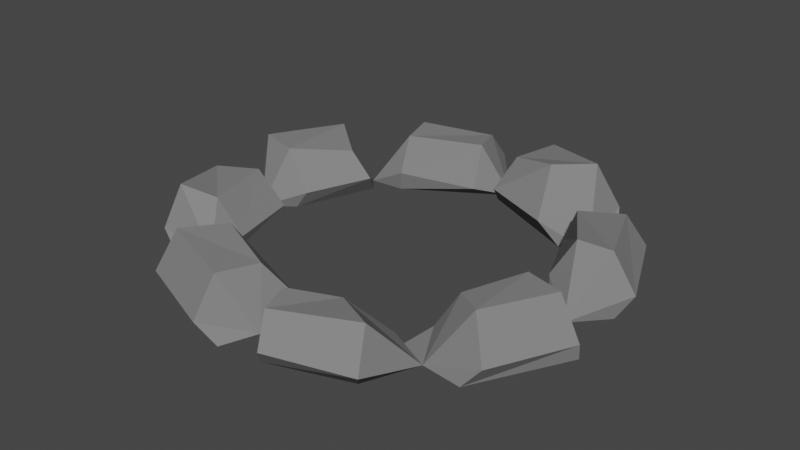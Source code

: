 # Source: stonecircle.blend  (saved by Blender 3.6.11; exported with 4.5.12 LTS)
import bpy
from mathutils import Matrix  # noqa: F401  (used for matrix-valued properties, if any)

bpy.ops.wm.read_factory_settings(use_empty=True)
scene = bpy.context.scene
scene.name = 'Scene'

# ---- collections
col_collection = bpy.data.collections.new('Collection'); scene.collection.children.link(col_collection)

# ---- materials (node trees are filled in below, after node groups)
mat_stone = bpy.data.materials.new('Stone')
mat_stone.use_transparent_shadow = False

# ---- material node trees
mat_stone.use_nodes = True; mat_stone.node_tree.nodes.clear()
_N = mat_stone.node_tree.nodes; _L = mat_stone.node_tree.links
n0 = _N.new('ShaderNodeBsdfPrincipled'); n0.name = 'Principled BSDF'; n0.location = (10, 300)
n0.distribution = 'GGX'
n0.subsurface_method = 'RANDOM_WALK_SKIN'
n0.inputs[0].default_value = (0.2203, 0.2203, 0.2203, 1.0)
n0.inputs[2].default_value = 1.0
n0.inputs[3].default_value = 1.45
n0.inputs[13].default_value = 0.0
n0.inputs[27].default_value = (0.0, 0.0, 0.0, 1.0)
n0.inputs[28].default_value = 1.0
n1 = _N.new('ShaderNodeOutputMaterial'); n1.name = 'Material Output'; n1.location = (300, 300)
_L.new(n0.outputs[0], n1.inputs[0])
n1.is_active_output = True

# ---- world
world_world = bpy.data.worlds.new('World'); scene.world = world_world
world_world.use_nodes = True; world_world.node_tree.nodes.clear()
_N = world_world.node_tree.nodes; _L = world_world.node_tree.links
n0 = _N.new('ShaderNodeOutputWorld'); n0.name = 'World Output'; n0.location = (300, 300)
n1 = _N.new('ShaderNodeBackground'); n1.name = 'Background'; n1.location = (10, 300)
n1.inputs[0].default_value = (0.05088, 0.05088, 0.05088, 1.0)
_L.new(n1.outputs[0], n0.inputs[0])
n0.is_active_output = True
world_world.color = (0.05088, 0.05088, 0.05088)
world_world.use_sun_shadow = False
world_world.sun_shadow_jitter_overblur = 0.0

# ---- meshes
me_torus = bpy.data.meshes.new('Torus')
me_torus.from_pydata([(1.0, 0.0, -0.125), (1.239, 0.2426, 0.000984), (1.118, 0.2103, 0.2175), (0.9426, 0.1668, 0.2379), (0.8218, 0.1344, 0.02137), (0.8687, 0.07558, -0.1154), (1.161, 0.1984, -0.1334), (1.019, 0.7498, -0.00921), (0.9163, 0.6947, 0.1597), (0.6998, 0.5697, 0.1597), (0.6623, 0.511, 0.0006202), (0.7146, 0.617, -0.1216), (0.932, 0.7751, -0.102), (0.6989, 0.7326, -0.1537), (0.6917, 1.042, 0.0009784), (0.6031, 0.9142, 0.2775), (0.421, 0.743, 0.2805), (0.4417, 0.6094, 0.0009784), (0.5499, 0.6657, -0.1455), (0.7311, 0.9731, -0.08263), (0.2288, 1.25, -0.006995), (0.1965, 1.129, 0.2095), (0.1355, 0.8439, 0.2108), (0.07883, 0.7086, 0.04445), (-0.02697, 0.9119, -0.1273), (0.1308, 1.211, -0.1278), (7.55e-08, 1.0, -0.125), (-0.2155, 1.24, -0.004358), (-0.2259, 1.114, 0.1604), (-0.1425, 0.8922, 0.191), (-0.1297, 0.8071, -0.05396), (-0.1338, 0.9065, -0.122), (-0.1439, 1.162, -0.1225), (-0.6803, 1.061, -0.02563), (-0.6137, 0.9497, 0.1948), (-0.5349, 0.714, 0.201), (-0.5404, 0.6416, -0.01501), (-0.568, 0.6736, -0.136), (-0.7187, 0.9347, -0.136), (-0.766, 0.6494, -0.1319), (-1.059, 0.7152, -0.0121), (-1.014, 0.6681, 0.1679), (-0.7618, 0.4629, 0.127), (-0.6261, 0.4652, -0.0121), (-0.6878, 0.5622, -0.1302), (-0.9541, 0.7159, -0.1302), (-1.273, 0.2296, -0.02296), (-1.2, 0.2134, 0.1942), (-0.9629, 0.1493, 0.1892), (-0.7899, 0.1002, -0.02296), (-0.8688, 0.097, -0.1327), (-1.166, 0.1766, -0.1327), (-1.036, -0.02071, -0.1358), (-1.247, -0.1859, -0.02296), (-1.154, -0.235, 0.1596), (-0.8596, -0.1904, 0.2086), (-0.7484, -0.1183, -0.004585), (-0.8938, -0.1037, -0.1348), (-1.168, -0.1661, -0.124), (-1.043, -0.7195, -0.003889), (-0.9743, -0.6388, 0.2443), (-0.807, -0.5401, 0.1812), (-0.6987, -0.4776, -0.03534), (-0.718, -0.5737, -0.1337), (-0.9148, -0.7556, -0.1121), (-0.712, -0.6897, -0.06485), (-0.7125, -1.049, -0.004271), (-0.65, -0.9408, 0.2122), (-0.485, -0.7388, 0.2149), (-0.3907, -0.6146, -0.02273), (-0.5768, -0.6611, -0.1223), (-0.7433, -0.9495, -0.1223), (-0.2153, -1.238, -0.01196), (-0.183, -1.118, 0.2045), (-0.1086, -0.8944, 0.19), (-0.01585, -0.7655, -0.01263), (-0.03506, -0.8634, -0.1325), (-0.1212, -1.185, -0.1325), (-0.02621, -0.9996, -0.1141), (0.2124, -1.242, 0.003929), (0.1747, -1.148, 0.1729), (0.1063, -0.9655, 0.1707), (0.1066, -0.8349, -0.02013), (0.08447, -0.9471, -0.1375), (0.1402, -1.166, -0.1134), (0.661, -1.087, -0.01837), (0.6089, -0.9754, 0.1882), (0.3503, -0.8326, 0.1495), (0.4928, -0.6442, -0.06989), (0.5394, -0.6839, -0.1349), (0.5674, -0.9836, -0.1393), (0.7071, -0.7071, -0.125), (1.034, -0.7117, -0.007011), (0.9241, -0.6169, 0.2076), (0.7578, -0.5001, 0.1792), (0.6358, -0.537, -0.02864), (0.5064, -0.5941, -0.1485), (0.9338, -0.7317, -0.1272), (1.23, -0.2392, -0.03321), (1.096, -0.2085, 0.1785), (0.8824, -0.1513, 0.1785), (0.7796, -0.1325, -0.01144), (0.8506, -0.04446, -0.1197), (1.218, -0.2138, -0.1278)], [], [(0, 1, 2), (0, 2, 3), (0, 3, 4), (0, 4, 5), (0, 5, 6), (0, 6, 1), (1, 7, 8, 2), (2, 8, 9, 3), (3, 9, 10, 4), (4, 10, 11, 5), (5, 11, 12, 6), (6, 12, 7, 1), (7, 13, 8), (8, 13, 9), (9, 13, 10), (10, 13, 11), (11, 13, 12), (12, 13, 7), (13, 14, 15), (13, 15, 16), (13, 16, 17), (13, 17, 18), (13, 18, 19), (13, 19, 14), (14, 20, 21, 15), (15, 21, 22, 16), (16, 22, 23, 17), (17, 23, 24, 18), (18, 24, 25, 19), (19, 25, 20, 14), (20, 26, 21), (21, 26, 22), (22, 26, 23), (23, 26, 24), (24, 26, 25), (25, 26, 20), (26, 27, 28), (26, 28, 29), (26, 29, 30), (26, 30, 31), (26, 31, 32), (26, 32, 27), (27, 33, 34, 28), (28, 34, 35, 29), (29, 35, 36, 30), (30, 36, 37, 31), (31, 37, 38, 32), (32, 38, 33, 27), (33, 39, 34), (34, 39, 35), (35, 39, 36), (36, 39, 37), (37, 39, 38), (38, 39, 33), (39, 40, 41), (39, 41, 42), (39, 42, 43), (39, 43, 44), (39, 44, 45), (39, 45, 40), (40, 46, 47, 41), (41, 47, 48, 42), (42, 48, 49, 43), (43, 49, 50, 44), (44, 50, 51, 45), (45, 51, 46, 40), (46, 52, 47), (47, 52, 48), (48, 52, 49), (49, 52, 50), (50, 52, 51), (51, 52, 46), (52, 53, 54), (52, 54, 55), (52, 55, 56), (52, 56, 57), (52, 57, 58), (52, 58, 53), (53, 59, 60, 54), (54, 60, 61, 55), (55, 61, 62, 56), (56, 62, 63, 57), (57, 63, 64, 58), (58, 64, 59, 53), (59, 65, 60), (60, 65, 61), (61, 65, 62), (62, 65, 63), (63, 65, 64), (64, 65, 59), (65, 66, 67), (65, 67, 68), (65, 68, 69), (65, 69, 70), (65, 70, 71), (65, 71, 66), (66, 72, 73, 67), (67, 73, 74, 68), (68, 74, 75, 69), (69, 75, 76, 70), (70, 76, 77, 71), (71, 77, 72, 66), (72, 78, 73), (73, 78, 74), (74, 78, 75), (75, 78, 76), (76, 78, 77), (77, 78, 72), (78, 79, 80), (78, 80, 81), (78, 81, 82), (78, 82, 83), (78, 83, 84), (78, 84, 79), (79, 85, 86, 80), (80, 86, 87, 81), (81, 87, 88, 82), (82, 88, 89, 83), (83, 89, 90, 84), (84, 90, 85, 79), (85, 91, 86), (86, 91, 87), (87, 91, 88), (88, 91, 89), (89, 91, 90), (90, 91, 85), (91, 92, 93), (91, 93, 94), (91, 94, 95), (91, 95, 96), (91, 96, 97), (91, 97, 92), (92, 98, 99, 93), (93, 99, 100, 94), (94, 100, 101, 95), (95, 101, 102, 96), (96, 102, 103, 97), (97, 103, 98, 92), (98, 0, 99), (99, 0, 100), (100, 0, 101), (101, 0, 102), (102, 0, 103), (103, 0, 98)])
_uv = me_torus.uv_layers.new(name='UVMap')
_uv.uv.foreach_set('vector', [0.5, 0.5, 0.5417, 0.5, 0.5417, 0.6667, 0.5, 0.6667, 0.5417, 0.6667, 0.5417, 0.8333, 0.5, 0.8333, 0.5417, 0.8333, 0.5417, 1.0, 0.5, -1.11e-16, 0.5417, -1.11e-16, 0.5417, 0.1667, 0.5, 0.1667, 0.5417, 0.1667, 0.5417, 0.3333, 0.5, 0.3333, 0.5417, 0.3333, 0.5417, 0.5, 0.5417, 0.5, 0.5833, 0.5, 0.5833, 0.6667, 0.5417, 0.6667, 0.5417, 0.6667, 0.5833, 0.6667, 0.5833, 0.8333, 0.5417, 0.8333, 0.5417, 0.8333, 0.5833, 0.8333, 0.5833, 1.0, 0.5417, 1.0, 0.5417, -1.11e-16, 0.5833, -1.11e-16, 0.5833, 0.1667, 0.5417, 0.1667, 0.5417, 0.1667, 0.5833, 0.1667, 0.5833, 0.3333, 0.5417, 0.3333, 0.5417, 0.3333, 0.5833, 0.3333, 0.5833, 0.5, 0.5417, 0.5, 0.5833, 0.5, 0.625, 0.6667, 0.5833, 0.6667, 0.5833, 0.6667, 0.625, 0.8333, 0.5833, 0.8333, 0.5833, 0.8333, 0.625, 1.0, 0.5833, 1.0, 0.5833, -1.11e-16, 0.625, 0.1667, 0.5833, 0.1667, 0.5833, 0.1667, 0.625, 0.3333, 0.5833, 0.3333, 0.5833, 0.3333, 0.625, 0.5, 0.5833, 0.5, 0.625, 0.5, 0.6667, 0.5, 0.6667, 0.6667, 0.625, 0.6667, 0.6667, 0.6667, 0.6667, 0.8333, 0.625, 0.8333, 0.6667, 0.8333, 0.6667, 1.0, 0.625, -1.11e-16, 0.6667, -1.11e-16, 0.6667, 0.1667, 0.625, 0.1667, 0.6667, 0.1667, 0.6667, 0.3333, 0.625, 0.3333, 0.6667, 0.3333, 0.6667, 0.5, 0.6667, 0.5, 0.7083, 0.5, 0.7083, 0.6667, 0.6667, 0.6667, 0.6667, 0.6667, 0.7083, 0.6667, 0.7083, 0.8333, 0.6667, 0.8333, 0.6667, 0.8333, 0.7083, 0.8333, 0.7083, 1.0, 0.6667, 1.0, 0.6667, -1.11e-16, 0.7083, -1.11e-16, 0.7083, 0.1667, 0.6667, 0.1667, 0.6667, 0.1667, 0.7083, 0.1667, 0.7083, 0.3333, 0.6667, 0.3333, 0.6667, 0.3333, 0.7083, 0.3333, 0.7083, 0.5, 0.6667, 0.5, 0.7083, 0.5, 0.75, 0.6667, 0.7083, 0.6667, 0.7083, 0.6667, 0.75, 0.8333, 0.7083, 0.8333, 0.7083, 0.8333, 0.75, 1.0, 0.7083, 1.0, 0.7083, -1.11e-16, 0.75, 0.1667, 0.7083, 0.1667, 0.7083, 0.1667, 0.75, 0.3333, 0.7083, 0.3333, 0.7083, 0.3333, 0.75, 0.5, 0.7083, 0.5, 0.75, 0.5, 0.7917, 0.5, 0.7917, 0.6667, 0.75, 0.6667, 0.7917, 0.6667, 0.7917, 0.8333, 0.75, 0.8333, 0.7917, 0.8333, 0.7917, 1.0, 0.75, -1.11e-16, 0.7917, -1.11e-16, 0.7917, 0.1667, 0.75, 0.1667, 0.7917, 0.1667, 0.7917, 0.3333, 0.75, 0.3333, 0.7917, 0.3333, 0.7917, 0.5, 0.7917, 0.5, 0.8333, 0.5, 0.8333, 0.6667, 0.7917, 0.6667, 0.7917, 0.6667, 0.8333, 0.6667, 0.8333, 0.8333, 0.7917, 0.8333, 0.7917, 0.8333, 0.8333, 0.8333, 0.8333, 1.0, 0.7917, 1.0, 0.7917, -1.11e-16, 0.8333, -1.11e-16, 0.8333, 0.1667, 0.7917, 0.1667, 0.7917, 0.1667, 0.8333, 0.1667, 0.8333, 0.3333, 0.7917, 0.3333, 0.7917, 0.3333, 0.8333, 0.3333, 0.8333, 0.5, 0.7917, 0.5, 0.8333, 0.5, 0.875, 0.6667, 0.8333, 0.6667, 0.8333, 0.6667, 0.875, 0.8333, 0.8333, 0.8333, 0.8333, 0.8333, 0.875, 1.0, 0.8333, 1.0, 0.8333, -1.11e-16, 0.875, 0.1667, 0.8333, 0.1667, 0.8333, 0.1667, 0.875, 0.3333, 0.8333, 0.3333, 0.8333, 0.3333, 0.875, 0.5, 0.8333, 0.5, 0.875, 0.5, 0.9167, 0.5, 0.9167, 0.6667, 0.875, 0.6667, 0.9167, 0.6667, 0.9167, 0.8333, 0.875, 0.8333, 0.9167, 0.8333, 0.9167, 1.0, 0.875, -1.11e-16, 0.9167, -1.11e-16, 0.9167, 0.1667, 0.875, 0.1667, 0.9167, 0.1667, 0.9167, 0.3333, 0.875, 0.3333, 0.9167, 0.3333, 0.9167, 0.5, 0.9167, 0.5, 0.9583, 0.5, 0.9583, 0.6667, 0.9167, 0.6667, 0.9167, 0.6667, 0.9583, 0.6667, 0.9583, 0.8333, 0.9167, 0.8333, 0.9167, 0.8333, 0.9583, 0.8333, 0.9583, 1.0, 0.9167, 1.0, 0.9167, -1.11e-16, 0.9583, -1.11e-16, 0.9583, 0.1667, 0.9167, 0.1667, 0.9167, 0.1667, 0.9583, 0.1667, 0.9583, 0.3333, 0.9167, 0.3333, 0.9167, 0.3333, 0.9583, 0.3333, 0.9583, 0.5, 0.9167, 0.5, 0.9583, 0.5, 1.0, 0.6667, 0.9583, 0.6667, 0.9583, 0.6667, 1.0, 0.8333, 0.9583, 0.8333, 0.9583, 0.8333, 1.0, 1.0, 0.9583, 1.0, 0.9583, -1.11e-16, 1.0, 0.1667, 0.9583, 0.1667, 0.9583, 0.1667, 1.0, 0.3333, 0.9583, 0.3333, 0.9583, 0.3333, 1.0, 0.5, 0.9583, 0.5, -4.441e-16, 0.5, 0.04167, 0.5, 0.04167, 0.6667, -4.441e-16, 0.6667, 0.04167, 0.6667, 0.04167, 0.8333, -4.441e-16, 0.8333, 0.04167, 0.8333, 0.04167, 1.0, -4.441e-16, -1.11e-16, 0.04167, -1.11e-16, 0.04167, 0.1667, -4.441e-16, 0.1667, 0.04167, 0.1667, 0.04167, 0.3333, -4.441e-16, 0.3333, 0.04167, 0.3333, 0.04167, 0.5, 0.04167, 0.5, 0.08333, 0.5, 0.08333, 0.6667, 0.04167, 0.6667, 0.04167, 0.6667, 0.08333, 0.6667, 0.08333, 0.8333, 0.04167, 0.8333, 0.04167, 0.8333, 0.08333, 0.8333, 0.08333, 1.0, 0.04167, 1.0, 0.04167, -1.11e-16, 0.08333, -1.11e-16, 0.08333, 0.1667, 0.04167, 0.1667, 0.04167, 0.1667, 0.08333, 0.1667, 0.08333, 0.3333, 0.04167, 0.3333, 0.04167, 0.3333, 0.08333, 0.3333, 0.08333, 0.5, 0.04167, 0.5, 0.08333, 0.5, 0.125, 0.6667, 0.08333, 0.6667, 0.08333, 0.6667, 0.125, 0.8333, 0.08333, 0.8333, 0.08333, 0.8333, 0.125, 1.0, 0.08333, 1.0, 0.08333, -1.11e-16, 0.125, 0.1667, 0.08333, 0.1667, 0.08333, 0.1667, 0.125, 0.3333, 0.08333, 0.3333, 0.08333, 0.3333, 0.125, 0.5, 0.08333, 0.5, 0.125, 0.5, 0.1667, 0.5, 0.1667, 0.6667, 0.125, 0.6667, 0.1667, 0.6667, 0.1667, 0.8333, 0.125, 0.8333, 0.1667, 0.8333, 0.1667, 1.0, 0.125, -1.11e-16, 0.1667, -1.11e-16, 0.1667, 0.1667, 0.125, 0.1667, 0.1667, 0.1667, 0.1667, 0.3333, 0.125, 0.3333, 0.1667, 0.3333, 0.1667, 0.5, 0.1667, 0.5, 0.2083, 0.5, 0.2083, 0.6667, 0.1667, 0.6667, 0.1667, 0.6667, 0.2083, 0.6667, 0.2083, 0.8333, 0.1667, 0.8333, 0.1667, 0.8333, 0.2083, 0.8333, 0.2083, 1.0, 0.1667, 1.0, 0.1667, -1.11e-16, 0.2083, -1.11e-16, 0.2083, 0.1667, 0.1667, 0.1667, 0.1667, 0.1667, 0.2083, 0.1667, 0.2083, 0.3333, 0.1667, 0.3333, 0.1667, 0.3333, 0.2083, 0.3333, 0.2083, 0.5, 0.1667, 0.5, 0.2083, 0.5, 0.25, 0.6667, 0.2083, 0.6667, 0.2083, 0.6667, 0.25, 0.8333, 0.2083, 0.8333, 0.2083, 0.8333, 0.25, 1.0, 0.2083, 1.0, 0.2083, -1.11e-16, 0.25, 0.1667, 0.2083, 0.1667, 0.2083, 0.1667, 0.25, 0.3333, 0.2083, 0.3333, 0.2083, 0.3333, 0.25, 0.5, 0.2083, 0.5, 0.25, 0.5, 0.2917, 0.5, 0.2917, 0.6667, 0.25, 0.6667, 0.2917, 0.6667, 0.2917, 0.8333, 0.25, 0.8333, 0.2917, 0.8333, 0.2917, 1.0, 0.25, -1.11e-16, 0.2917, -1.11e-16, 0.2917, 0.1667, 0.25, 0.1667, 0.2917, 0.1667, 0.2917, 0.3333, 0.25, 0.3333, 0.2917, 0.3333, 0.2917, 0.5, 0.2917, 0.5, 0.3333, 0.5, 0.3333, 0.6667, 0.2917, 0.6667, 0.2917, 0.6667, 0.3333, 0.6667, 0.3333, 0.8333, 0.2917, 0.8333, 0.2917, 0.8333, 0.3333, 0.8333, 0.3333, 1.0, 0.2917, 1.0, 0.2917, -1.11e-16, 0.3333, -1.11e-16, 0.3333, 0.1667, 0.2917, 0.1667, 0.2917, 0.1667, 0.3333, 0.1667, 0.3333, 0.3333, 0.2917, 0.3333, 0.2917, 0.3333, 0.3333, 0.3333, 0.3333, 0.5, 0.2917, 0.5, 0.3333, 0.5, 0.375, 0.6667, 0.3333, 0.6667, 0.3333, 0.6667, 0.375, 0.8333, 0.3333, 0.8333, 0.3333, 0.8333, 0.375, 1.0, 0.3333, 1.0, 0.3333, -1.11e-16, 0.375, 0.1667, 0.3333, 0.1667, 0.3333, 0.1667, 0.375, 0.3333, 0.3333, 0.3333, 0.3333, 0.3333, 0.375, 0.5, 0.3333, 0.5, 0.375, 0.5, 0.4167, 0.5, 0.4167, 0.6667, 0.375, 0.6667, 0.4167, 0.6667, 0.4167, 0.8333, 0.375, 0.8333, 0.4167, 0.8333, 0.4167, 1.0, 0.375, -1.11e-16, 0.4167, -1.11e-16, 0.4167, 0.1667, 0.375, 0.1667, 0.4167, 0.1667, 0.4167, 0.3333, 0.375, 0.3333, 0.4167, 0.3333, 0.4167, 0.5, 0.4167, 0.5, 0.4583, 0.5, 0.4583, 0.6667, 0.4167, 0.6667, 0.4167, 0.6667, 0.4583, 0.6667, 0.4583, 0.8333, 0.4167, 0.8333, 0.4167, 0.8333, 0.4583, 0.8333, 0.4583, 1.0, 0.4167, 1.0, 0.4167, -1.11e-16, 0.4583, -1.11e-16, 0.4583, 0.1667, 0.4167, 0.1667, 0.4167, 0.1667, 0.4583, 0.1667, 0.4583, 0.3333, 0.4167, 0.3333, 0.4167, 0.3333, 0.4583, 0.3333, 0.4583, 0.5, 0.4167, 0.5, 0.4583, 0.5, 0.5, 0.6667, 0.4583, 0.6667, 0.4583, 0.6667, 0.5, 0.8333, 0.4583, 0.8333, 0.4583, 0.8333, 0.5, 1.0, 0.4583, 1.0, 0.4583, -1.11e-16, 0.5, 0.1667, 0.4583, 0.1667, 0.4583, 0.1667, 0.5, 0.3333, 0.4583, 0.3333, 0.4583, 0.3333, 0.5, 0.5, 0.4583, 0.5])
me_torus.materials.append(mat_stone)
me_torus.update()

# ---- objects
ob_campfire_circle = bpy.data.objects.new('Campfire Circle', me_torus)

# ---- transforms, parenting, visibility, modifiers, constraints
ob_campfire_circle.location = (0.0, 0.0, 0.125)

# ---- collection membership
col_collection.objects.link(ob_campfire_circle)

# ---- scene / render settings (as saved in the file)
scene.frame_start = 1; scene.frame_end = 250; scene.frame_set(1)
scene.render.engine = 'BLENDER_EEVEE_NEXT'
scene.cycles.sampling_pattern = 'TABULATED_SOBOL'
scene.view_settings.view_transform = 'Filmic'
bpy.context.view_layer.update()

# ---- added for rendering (the .blend has no active camera and no usable light): camera, sun
cam_auto = bpy.data.cameras.new('AutoCamera')
cam_auto.lens = 50.0
cam_auto.sensor_width = 36.0
cam_auto.clip_end = 1000.0
ob_auto_camera = bpy.data.objects.new('AutoCamera', cam_auto)
scene.collection.objects.link(ob_auto_camera)
ob_auto_camera.location = (3.28076, -3.95322, 2.82662)
ob_auto_camera.rotation_euler = (1.09748, -7.21219e-08, 0.694738)
scene.camera = ob_auto_camera
light_auto_sun = bpy.data.lights.new('AutoSun', 'SUN')
light_auto_sun.energy = 3.0
light_auto_sun.angle = 0.0523599
ob_auto_sun = bpy.data.objects.new('AutoSun', light_auto_sun)
scene.collection.objects.link(ob_auto_sun)
ob_auto_sun.rotation_euler = (0.872665, 0.174533, 0.523599)
bpy.context.view_layer.update()
